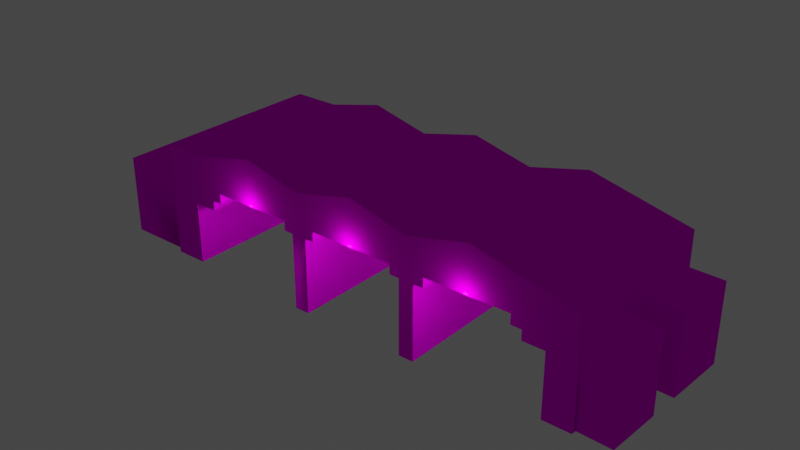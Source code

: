 # Source: object.blend  (saved by Blender 2.82.7; exported with 4.5.12 LTS)
import bpy
from mathutils import Matrix  # noqa: F401  (used for matrix-valued properties, if any)

bpy.ops.wm.read_factory_settings(use_empty=True)
scene = bpy.context.scene
scene.name = 'Scene'

# ---- collections
col_collection = bpy.data.collections.new('Collection'); scene.collection.children.link(col_collection)

# ---- images (referenced by path relative to the original .blend; pixels are not part of the script)
import os
ASSET_DIR = os.environ.get("B2B_ASSET_DIR", "")  # directory of the original .blend (textures are referenced by path, not embedded)
HERE = os.path.dirname(os.path.abspath(__file__))  # packed textures are extracted next to this script under _unpacked/

def load_image(name, relpath, width, height, colorspace="sRGB"):
    """Load a texture the original file referenced (path relative to the .blend, or extracted next to this script)."""
    p = next((c for c in (os.path.join(HERE, relpath), os.path.join(ASSET_DIR, relpath)) if relpath and os.path.exists(c)), "")
    if p:
        img = bpy.data.images.load(p, check_existing=True)
        img.name = name
    else:  # same state as the original file: an image datablock whose file is absent (Cycles renders it pink)
        img = bpy.data.images.new(name, width, height)
        img.source = "FILE"
        img.filepath = "//" + (relpath or name)
    img.colorspace_settings.name = colorspace
    return img
img_ktlhtoll_dds = load_image('KTLHtoll.dds', 'KTLHtoll.dds', 1024, 1024, 'sRGB')

# ---- materials (node trees are filled in below, after node groups)
mat_default_010 = bpy.data.materials.new('Default.010')
mat_default_010.use_transparent_shadow = False
mat_default_010.diffuse_color = (1.0, 1.0, 1.0, 1.0)
mat_default_010.roughness = 0.0
mat_default_010.specular_intensity = 0.0

# ---- node groups
ng_auto_smooth = bpy.data.node_groups.new('Auto Smooth', 'GeometryNodeTree')
_s = ng_auto_smooth.interface.new_socket(name='Geometry', in_out='OUTPUT', socket_type='NodeSocketGeometry')
_s = ng_auto_smooth.interface.new_socket(name='Geometry', in_out='INPUT', socket_type='NodeSocketGeometry')
_s = ng_auto_smooth.interface.new_socket(name='Angle', in_out='INPUT', socket_type='NodeSocketFloat')
_s.subtype = 'ANGLE'
_s.min_value = 0.0
_s.max_value = 3.142
ng_auto_smooth.is_modifier = True
_N = ng_auto_smooth.nodes; _L = ng_auto_smooth.links
n0 = _N.new('NodeGroupOutput'); n0.name = 'Group Output'; n0.location = (480, -100)
n1 = _N.new('NodeGroupInput'); n1.name = 'Group Input'; n1.location = (-420, -300)
n2 = _N.new('NodeGroupInput'); n2.name = 'Group Input.001'; n2.location = (-60, -100)
n3 = _N.new('GeometryNodeSetShadeSmooth'); n3.name = 'Set Shade Smooth'; n3.location = (120, -100)
n3.domain = 'EDGE'
n4 = _N.new('GeometryNodeSetShadeSmooth'); n4.name = 'Set Shade Smooth.001'; n4.location = (300, -100)
n5 = _N.new('GeometryNodeInputMeshEdgeAngle'); n5.name = 'Edge Angle'; n5.location = (-420, -220)
n6 = _N.new('GeometryNodeInputEdgeSmooth'); n6.name = 'Is Edge Smooth'; n6.location = (-60, -160)
n7 = _N.new('GeometryNodeInputShadeSmooth'); n7.name = 'Is Face Smooth'; n7.location = (-240, -340)
n8 = _N.new('FunctionNodeBooleanMath'); n8.name = 'Boolean Math'; n8.location = (-60, -220)
n9 = _N.new('FunctionNodeCompare'); n9.name = 'Compare'; n9.location = (-240, -180)
n9.operation = 'LESS_EQUAL'
_L.new(n5.outputs[0], n9.inputs[0])
_L.new(n4.outputs[0], n0.inputs[0])
_L.new(n1.outputs[1], n9.inputs[1])
_L.new(n9.outputs[0], n8.inputs[0])
_L.new(n7.outputs[0], n8.inputs[1])
_L.new(n2.outputs[0], n3.inputs[0])
_L.new(n6.outputs[0], n3.inputs[1])
_L.new(n3.outputs[0], n4.inputs[0])
_L.new(n8.outputs[0], n3.inputs[2])
n0.is_active_output = True

# ---- material node trees
mat_default_010.use_nodes = True; mat_default_010.node_tree.nodes.clear()
_N = mat_default_010.node_tree.nodes; _L = mat_default_010.node_tree.links
n0 = _N.new('ShaderNodeOutputMaterial'); n0.name = 'Material Output'; n0.location = (300, 300)
n1 = _N.new('ShaderNodeBsdfPrincipled'); n1.name = 'Principled BSDF'; n1.location = (10, 300)
n1.distribution = 'GGX'
n1.subsurface_method = 'BURLEY'
n1.inputs[3].default_value = 1.45
n1.inputs[13].default_value = 0.0
n1.inputs[27].default_value = (0.0, 0.0, 0.0, 1.0)
n1.inputs[28].default_value = 1.0
n2 = _N.new('ShaderNodeTexImage'); n2.name = 'Image Texture'; n2.location = (0, 0)
n2.image = img_ktlhtoll_dds
_L.new(n1.outputs[0], n0.inputs[0])
_L.new(n2.outputs[0], n1.inputs[0])
n0.is_active_output = True

# ---- world
world_world = bpy.data.worlds.new('World'); scene.world = world_world
world_world.use_nodes = True; world_world.node_tree.nodes.clear()
_N = world_world.node_tree.nodes; _L = world_world.node_tree.links
n0 = _N.new('ShaderNodeOutputWorld'); n0.name = 'World Output'; n0.location = (300, 300)
n1 = _N.new('ShaderNodeBackground'); n1.name = 'Background'; n1.location = (10, 300)
n1.inputs[0].default_value = (0.05088, 0.05088, 0.05088, 1.0)
_L.new(n1.outputs[0], n0.inputs[0])
n0.is_active_output = True
world_world.color = (0.05088, 0.05088, 0.05088)
world_world.use_sun_shadow = False
world_world.sun_shadow_jitter_overblur = 0.0

# ---- lights
light_light_name_amb_street_light3_005 = bpy.data.lights.new('light_name=amb_street_light3.005', 'POINT')
light_light_name_amb_street_light3_005.transmission_factor = 0.0
light_light_name_amb_street_light3_005.energy = 200.0
light_light_name_amb_street_light3_005.shadow_soft_size = 0.25
light_light_name_amb_street_light3_005.shadow_maximum_resolution = 0.006
light_light_name_amb_street_light3_005.use_absolute_resolution = True
light_light_name_amb_street_light3_006 = bpy.data.lights.new('light_name=amb_street_light3.006', 'POINT')
light_light_name_amb_street_light3_006.transmission_factor = 0.0
light_light_name_amb_street_light3_006.energy = 200.0
light_light_name_amb_street_light3_006.shadow_soft_size = 0.25
light_light_name_amb_street_light3_006.shadow_maximum_resolution = 0.006
light_light_name_amb_street_light3_006.use_absolute_resolution = True
light_light_name_amb_street_light3_007 = bpy.data.lights.new('light_name=amb_street_light3.007', 'POINT')
light_light_name_amb_street_light3_007.transmission_factor = 0.0
light_light_name_amb_street_light3_007.energy = 200.0
light_light_name_amb_street_light3_007.shadow_soft_size = 0.25
light_light_name_amb_street_light3_007.shadow_maximum_resolution = 0.006
light_light_name_amb_street_light3_007.use_absolute_resolution = True
light_light_name_amb_street_light3_008 = bpy.data.lights.new('light_name=amb_street_light3.008', 'POINT')
light_light_name_amb_street_light3_008.transmission_factor = 0.0
light_light_name_amb_street_light3_008.energy = 200.0
light_light_name_amb_street_light3_008.shadow_soft_size = 0.25
light_light_name_amb_street_light3_008.shadow_maximum_resolution = 0.006
light_light_name_amb_street_light3_008.use_absolute_resolution = True
light_light_name_amb_street_light3_009 = bpy.data.lights.new('light_name=amb_street_light3.009', 'POINT')
light_light_name_amb_street_light3_009.transmission_factor = 0.0
light_light_name_amb_street_light3_009.energy = 200.0
light_light_name_amb_street_light3_009.shadow_soft_size = 0.25
light_light_name_amb_street_light3_009.shadow_maximum_resolution = 0.006
light_light_name_amb_street_light3_009.use_absolute_resolution = True
light_light_name_amb_street_light3_010 = bpy.data.lights.new('light_name=amb_street_light3.010', 'POINT')
light_light_name_amb_street_light3_010.transmission_factor = 0.0
light_light_name_amb_street_light3_010.energy = 200.0
light_light_name_amb_street_light3_010.shadow_soft_size = 0.25
light_light_name_amb_street_light3_010.shadow_maximum_resolution = 0.006
light_light_name_amb_street_light3_010.use_absolute_resolution = True

# ---- meshes
me_poly_os_0_001 = bpy.data.meshes.new('poly_os=0.001')
me_poly_os_0_001.from_pydata([(4.419, -3.19, 4.101), (-2.228, -3.09, 4.374), (-1.479, 0.4655, 4.343), (-6.746, 0.4655, 4.559), (3.203, 0.4655, 4.151), (-2.692, 0.9508, 4.393), (-7.24, 0.4655, 4.579), (13.65, -3.09, 3.548), (11.74, 0.7899, 3.548), (11.74, 0.7899, 0.8005), (12.0, -3.09, 0.8005), (11.99, -3.09, 3.548), (12.0, -3.09, 3.791), (11.74, -3.09, 3.548), (11.88, -3.09, 0.8005), (11.74, -3.09, 0.8005), (10.28, -3.09, -4.636), (10.69, -3.09, -3.881), (13.65, 0.7899, -3.881), (10.69, 0.7899, -3.881), (11.68, -3.09, -3.881), (10.69, -3.09, -0.7284), (10.69, 0.7899, -0.7284), (9.565, 0.4655, 3.89), (-1.875, 2.496, 4.359), (4.052, 2.487, 4.116), (9.565, 0.9865, 3.89), (-10.34, 2.524, -3.791), (-10.01, 0.7999, 4.433), (-8.743, -3.09, -3.856), (-8.396, -0.0199, 4.627), (-8.743, -0.0199, -3.856), (-7.24, -0.0199, 4.579), (-7.587, -0.0199, -3.904), (-7.094, 0.4655, -3.924), (-7.094, 0.9508, -3.924), (-3.04, 0.9508, -4.09), (-6.746, 0.9508, 4.559), (-2.575, 0.4655, -4.109), (-2.228, 0.4655, 4.374), (-2.692, 0.4655, 4.393), (-1.827, -3.21, -4.14), (-1.479, -3.21, 4.343), (-2.228, -3.21, 4.374), (-1.827, 0.4655, -4.14), (-1.479, -3.09, 4.343), (-1.016, 0.4655, 4.324), (-1.364, 0.4655, -4.159), (3.203, 0.9508, 4.151), (-1.016, 0.9508, 4.324), (-1.364, 0.9508, -4.159), (2.856, 0.4655, -4.332), (3.336, 0.4655, -4.351), (3.683, 0.4655, 4.132), (3.336, -3.19, -4.351), (3.683, -3.19, 4.132), (4.419, 0.4655, 4.101), (4.582, 0.4655, -4.403), (4.93, 0.4655, 4.08), (4.582, 0.9508, -4.403), (9.043, 0.9508, 3.912), (8.695, 0.9508, -4.571), (4.93, 0.9508, 4.08), (9.043, 0.4655, 3.912), (9.217, 0.4655, -4.593), (8.695, 0.4655, -4.571), (9.565, -0.0199, 3.89), (9.217, -0.0199, -4.593), (10.28, -0.0199, -4.636), (10.63, -0.0199, 3.847), (10.63, -3.09, 3.847), (11.81, -3.09, -0.7284), (11.65, -3.09, -4.692), (12.0, 2.032, 3.791), (11.65, 2.032, -4.692), (7.056, 3.21, 3.993), (0.7643, 3.21, -4.246), (3.704, 2.487, -4.366), (1.112, 3.21, 4.237), (-2.222, 2.496, -4.124), (-7.643, 2.524, 4.596), (-4.745, 3.21, 4.477), (-5.093, 3.21, -4.006), (-7.99, 2.524, -3.887), (-9.996, 2.524, 4.692), (-10.33, -3.09, -3.452), (-10.01, -3.09, 4.433), (-10.33, 0.7999, -3.452), (-10.34, -3.09, -3.791), (4.071, -3.19, -4.382), (2.856, 0.9508, -4.332), (6.709, 3.21, -4.49), (-7.587, 0.4655, -3.904), (-2.575, -3.21, -4.109), (-3.04, 0.4655, -4.09), (4.071, 0.4655, -4.382), (-8.396, -3.09, 4.627), (-8.396, 0.9865, 4.627), (-9.996, -3.09, 4.692), (13.65, 0.7899, 0.8005), (13.65, -3.09, 0.8005), (13.65, 0.7899, 3.548), (13.65, -3.09, -0.7284), (13.65, -3.09, -3.881), (13.65, 0.7899, -0.7284), (-13.32, -3.09, 4.569), (-13.32, 0.7999, 4.569), (-13.65, 0.7999, -3.316), (-13.65, -3.09, -3.316)], [], [(76, 78, 25, 77), (63, 60, 61, 65), (9, 99, 100, 10, 15), (65, 64, 23, 63), (20, 72, 74, 73, 12, 11, 14, 71), (69, 68, 16, 70), (45, 2, 46, 49, 48, 4, 53, 55, 0, 56, 58, 62, 60, 63, 23, 26, 97, 30, 32, 6, 3, 37, 5, 40, 39, 1), (51, 52, 53, 4), (7, 101, 8, 13, 11), (92, 34, 3, 6), (31, 33, 32, 30), (95, 57, 58, 56), (14, 15, 10), (61, 60, 62, 59), (44, 47, 46, 2), (35, 36, 5, 37), (19, 18, 103, 17), (20, 17, 103), (71, 102, 21), (27, 84, 80, 83), (102, 103, 18, 104), (97, 26, 23, 66, 69, 70, 12, 73, 75, 25, 78, 24, 81, 80, 84, 98, 96, 30), (3, 34, 35, 37), (23, 64, 67, 66), (96, 29, 31, 30), (106, 107, 108, 105), (8, 101, 99, 9), (48, 90, 51, 4), (5, 36, 94, 40), (1, 39, 43), (50, 90, 48, 49), (38, 93, 43, 39), (94, 38, 39, 40), (45, 42, 41, 44, 2), (46, 47, 50, 49), (100, 99, 101, 7), (107, 106, 28, 87), (89, 95, 56, 0), (58, 57, 59, 62), (67, 68, 69, 66), (104, 22, 21, 102), (42, 45, 1, 43), (22, 104, 18, 19), (77, 25, 75, 91), (79, 24, 78, 76), (73, 74, 91, 75), (108, 107, 87, 85), (90, 59, 57, 95, 89, 54, 52, 51), (83, 80, 81, 82), (82, 81, 24, 79), (32, 33, 92, 6), (86, 28, 106, 105), (98, 84, 27, 88, 85, 86), (53, 52, 54, 55), (36, 50, 47, 44, 41, 93, 38, 94), (83, 82, 79, 76, 77, 91, 74, 72, 16, 68, 67, 64, 65, 61, 59, 90, 50, 36, 35, 34, 92, 33, 31, 29, 88, 27)])
me_poly_os_0_001.polygons.foreach_set('use_smooth', [True] * 56)
_uv = me_poly_os_0_001.uv_layers.new(name='UVMap')
_uv.uv.foreach_set('vector', [0.5186, 0.6297, 0.5187, 0.7319, 0.5542, 0.7319, 0.5541, 0.6297, 0.5941, 0.6317, 0.5941, 0.6317, 0.5943, 0.7297, 0.5943, 0.7297, 0.3171, 0.4854, 0.2657, 0.4854, 0.2657, 0.381, 0.3101, 0.381, 0.3171, 0.381, 0.5943, 0.7297, 0.6003, 0.7297, 0.6001, 0.6316, 0.5941, 0.6317, 0.5089, 0.6332, 0.494, 0.6332, 0.494, 0.7271, 0.6497, 0.7271, 0.6497, 0.6332, 0.6453, 0.6332, 0.5948, 0.6332, 0.5667, 0.6332, 0.4064, 0.4889, 0.7328, 0.4889, 0.7328, 0.3709, 0.4064, 0.3709, 0.4389, 0.7469, 0.4384, 0.884, 0.4563, 0.884, 0.4563, 0.9026, 0.6187, 0.9032, 0.6187, 0.8846, 0.6373, 0.8846, 0.6378, 0.7475, 0.6659, 0.7477, 0.6659, 0.8847, 0.6853, 0.8847, 0.6853, 0.9033, 0.8438, 0.9036, 0.8437, 0.885, 0.864, 0.8854, 0.864, 0.9052, 0.1719, 0.9031, 0.1718, 0.8647, 0.2165, 0.8649, 0.2162, 0.8835, 0.2352, 0.8835, 0.2352, 0.9021, 0.3917, 0.9025, 0.3917, 0.8839, 0.4095, 0.8839, 0.41, 0.7472, 0.5268, 0.7299, 0.5323, 0.7298, 0.5321, 0.6318, 0.5266, 0.6318, 0.3911, 0.38, 0.3911, 0.4836, 0.34, 0.4836, 0.34, 0.38, 0.3467, 0.38, 0.406, 0.7301, 0.4117, 0.7301, 0.4115, 0.632, 0.4058, 0.632, 0.3927, 0.7301, 0.406, 0.7301, 0.4058, 0.632, 0.3925, 0.632, 0.5408, 0.7298, 0.5467, 0.7298, 0.5465, 0.6317, 0.5406, 0.6318, 0.3134, 0.381, 0.3171, 0.381, 0.3101, 0.381, 0.5943, 0.7297, 0.5941, 0.6317, 0.5465, 0.6317, 0.5467, 0.7298, 0.4726, 0.73, 0.478, 0.7299, 0.4778, 0.6319, 0.4724, 0.6319, 0.4117, 0.7301, 0.4586, 0.73, 0.4584, 0.6319, 0.4115, 0.632, 0.3454, 0.4854, 0.2657, 0.4854, 0.2657, 0.381, 0.3454, 0.381, 0.3186, 0.381, 0.3454, 0.381, 0.2657, 0.381, 0.1316, 0.381, 0.1809, 0.381, 0.1013, 0.381, 0.3848, 0.6298, 0.3849, 0.7321, 0.4132, 0.732, 0.4131, 0.6298, 0.1809, 0.381, 0.2657, 0.381, 0.2657, 0.4854, 0.1809, 0.4854, 0.1684, 0.9078, 0.8595, 0.9078, 0.8595, 0.8877, 0.8595, 0.8691, 0.9006, 0.8691, 0.9006, 0.751, 0.9532, 0.751, 0.9532, 0.948, 0.763, 0.9932, 0.6474, 0.9655, 0.5343, 0.9932, 0.4193, 0.9658, 0.3089, 0.9932, 0.1974, 0.9669, 0.1068, 0.9669, 0.1068, 0.751, 0.1684, 0.751, 0.1684, 0.8691, 0.4115, 0.632, 0.4117, 0.7301, 0.4117, 0.7301, 0.4115, 0.632, 0.6001, 0.6316, 0.6003, 0.7297, 0.6003, 0.7297, 0.6001, 0.6316, 0.6374, 0.3709, 0.311, 0.3709, 0.311, 0.4889, 0.6374, 0.4889, 1.119, 0.4857, 0.9067, 0.4857, 0.9067, 0.381, 1.119, 0.381, 0.0584, 0.6562, 0.0587, 0.6442, 0.076, 0.6446, 0.0757, 0.6566, 0.5266, 0.6318, 0.5268, 0.7299, 0.5268, 0.7299, 0.5266, 0.6318, 0.4584, 0.6319, 0.4586, 0.73, 0.4586, 0.73, 0.4584, 0.6319, 0.4932, 0.7522, 0.4932, 0.8889, 0.4932, 0.7476, 0.478, 0.7299, 0.5268, 0.7299, 0.5266, 0.6318, 0.4778, 0.6319, 0.7242, 0.8889, 0.7242, 0.7522, 0.3978, 0.7484, 0.3978, 0.8889, 0.4586, 0.73, 0.464, 0.73, 0.4638, 0.6319, 0.4584, 0.6319, 0.7242, 0.7522, 0.7242, 0.7476, 0.3978, 0.7476, 0.3978, 0.8889, 0.7242, 0.8889, 0.4778, 0.6319, 0.478, 0.7299, 0.478, 0.7299, 0.4778, 0.6319, 0.2657, 0.381, 0.2657, 0.4854, 0.1918, 0.4854, 0.1918, 0.381, 0.1192, 0.6459, 0.0697, 0.6467, 0.07, 0.6675, 0.1196, 0.6668, 0.3978, 0.7484, 0.3978, 0.8889, 0.7242, 0.8889, 0.7242, 0.7522, 0.5465, 0.6317, 0.5467, 0.7298, 0.5467, 0.7298, 0.5465, 0.6317, 0.6003, 0.7297, 0.6126, 0.7297, 0.6125, 0.6316, 0.6001, 0.6316, 0.1809, 0.4854, 0.1013, 0.4854, 0.1013, 0.381, 0.1809, 0.381, 0.0491, 0.6572, 0.0491, 0.6583, 0.0418, 0.6582, 0.0418, 0.657, 0.1062, 0.6783, 0.1067, 0.6597, 0.1265, 0.6602, 0.126, 0.6788, 0.5541, 0.6297, 0.5542, 0.7319, 0.5904, 0.7319, 0.5903, 0.6296, 0.4826, 0.6297, 0.4827, 0.732, 0.5187, 0.7319, 0.5186, 0.6297, 0.65, 0.7318, 0.6499, 0.6296, 0.5903, 0.6296, 0.5904, 0.7319, 0.9067, 0.381, 0.9067, 0.4857, 0.8173, 0.4857, 0.8173, 0.381, 0.4531, 0.9039, 0.3942, 0.9039, 0.3942, 0.8873, 0.4116, 0.8873, 0.4116, 0.7626, 0.4368, 0.7626, 0.4368, 0.8873, 0.4531, 0.8873, 0.4131, 0.6298, 0.4132, 0.732, 0.4481, 0.732, 0.4481, 0.6298, 0.4481, 0.6298, 0.4481, 0.732, 0.4827, 0.732, 0.4826, 0.6297, 0.4058, 0.632, 0.406, 0.7301, 0.406, 0.7301, 0.4058, 0.632, 0.2083, 0.381, 0.2083, 0.4857, 0.119, 0.4857, 0.119, 0.381, 0.6116, 0.7266, 0.6116, 0.6341, 0.4717, 0.6341, 0.4717, 0.7266, 0.4773, 0.7266, 0.6073, 0.7266, 0.3978, 0.8889, 0.7242, 0.8889, 0.7242, 0.7522, 0.3978, 0.7484, 0.4529, 0.9039, 0.3956, 0.9039, 0.3956, 0.8873, 0.4114, 0.8873, 0.4114, 0.7619, 0.437, 0.7619, 0.437, 0.8873, 0.4529, 0.8873, 0.1848, 0.694, 0.1678, 0.702, 0.1492, 0.7014, 0.1318, 0.7096, 0.1127, 0.709, 0.0952, 0.7174, 0.0633, 0.7165, 0.0566, 0.6851, 0.065, 0.6833, 0.069, 0.7022, 0.0756, 0.7008, 0.0762, 0.7038, 0.0794, 0.7031, 0.08, 0.7061, 0.1053, 0.7007, 0.116, 0.6985, 0.1419, 0.693, 0.1523, 0.6908, 0.1772, 0.6855, 0.1766, 0.6825, 0.1796, 0.6819, 0.179, 0.6789, 0.1861, 0.6774, 0.1821, 0.6585, 0.1919, 0.6565, 0.1992, 0.691])
me_poly_os_0_001.materials.append(mat_default_010)
me_poly_os_0_001.use_remesh_fix_poles = True
me_poly_os_0_001.use_remesh_preserve_attributes = False
me_poly_os_0_001.use_mirror_vertex_groups = False
me_poly_os_0_001.update()

# ---- objects
ob_ktlhtoll_obj = bpy.data.objects.new('KTLHtoll.obj', None)
ob_default_lod = bpy.data.objects.new('Default LOD', None)
ob_amb_street_light3 = bpy.data.objects.new('amb_street_light3', light_light_name_amb_street_light3_005)
ob_amb_street_light3_001 = bpy.data.objects.new('amb_street_light3.001', light_light_name_amb_street_light3_006)
ob_amb_street_light3_002 = bpy.data.objects.new('amb_street_light3.002', light_light_name_amb_street_light3_007)
ob_amb_street_light3_003 = bpy.data.objects.new('amb_street_light3.003', light_light_name_amb_street_light3_008)
ob_amb_street_light3_004 = bpy.data.objects.new('amb_street_light3.004', light_light_name_amb_street_light3_009)
ob_amb_street_light3_005 = bpy.data.objects.new('amb_street_light3.005', light_light_name_amb_street_light3_010)
ob_poly_os_0_hard__blend_yes = bpy.data.objects.new('POLY_OS=0 HARD= BLEND=yes', me_poly_os_0_001)

# ---- transforms, parenting, visibility, modifiers, constraints
ob_ktlhtoll_obj.location = (0.0, 0.0, 0.0)
ob_ktlhtoll_obj.rotation_euler = (1.571, -0.0, 0.0)
ob_ktlhtoll_obj.empty_display_size = 0.01
ob_ktlhtoll_obj.lineart.crease_threshold = 0.0
ob_default_lod.parent = ob_ktlhtoll_obj
ob_default_lod.location = (0.0, 0.0, 0.0)
ob_default_lod.empty_display_size = 0.01
ob_default_lod.lineart.crease_threshold = 0.0
ob_amb_street_light3.parent = ob_default_lod
ob_amb_street_light3.location = (-4.907, 4.041, 4.27)
ob_amb_street_light3.rotation_euler = (-1.496e-10, -0.04284, 6.983e-09)
ob_amb_street_light3.lineart.crease_threshold = 0.0
ob_amb_street_light3_001.parent = ob_default_lod
ob_amb_street_light3_001.location = (0.9112, 4.041, 4.281)
ob_amb_street_light3_001.rotation_euler = (-1.496e-10, -0.04284, 6.983e-09)
ob_amb_street_light3_001.lineart.crease_threshold = 0.0
ob_amb_street_light3_002.parent = ob_default_lod
ob_amb_street_light3_002.location = (6.809, 4.041, 4.292)
ob_amb_street_light3_002.rotation_euler = (-1.496e-10, -0.04284, 6.983e-09)
ob_amb_street_light3_002.lineart.crease_threshold = 0.0
ob_amb_street_light3_003.parent = ob_default_lod
ob_amb_street_light3_003.location = (-4.891, 4.041, -4.22)
ob_amb_street_light3_003.rotation_euler = (-1.496e-10, -0.04284, 6.983e-09)
ob_amb_street_light3_003.lineart.crease_threshold = 0.0
ob_amb_street_light3_004.parent = ob_default_lod
ob_amb_street_light3_004.location = (0.9271, 4.041, -4.209)
ob_amb_street_light3_004.rotation_euler = (-1.496e-10, -0.04284, 6.983e-09)
ob_amb_street_light3_004.lineart.crease_threshold = 0.0
ob_amb_street_light3_005.parent = ob_default_lod
ob_amb_street_light3_005.location = (6.825, 4.041, -4.198)
ob_amb_street_light3_005.rotation_euler = (-1.496e-10, -0.04284, 6.983e-09)
ob_amb_street_light3_005.lineart.crease_threshold = 0.0
ob_poly_os_0_hard__blend_yes.parent = ob_default_lod
ob_poly_os_0_hard__blend_yes.location = (-1.719e-07, 3.09, -6.211e-07)
ob_poly_os_0_hard__blend_yes.rotation_euler = (-1.496e-10, -0.04284, 6.983e-09)
ob_poly_os_0_hard__blend_yes.show_transparent = True
ob_poly_os_0_hard__blend_yes.lineart.crease_threshold = 0.0
_m = ob_poly_os_0_hard__blend_yes.modifiers.new('Auto Smooth', 'NODES')
_m.node_group = ng_auto_smooth
_gi = [s.identifier for s in ng_auto_smooth.interface.items_tree if s.item_type == 'SOCKET' and s.in_out == 'INPUT']
_m[_gi[1]] = 0.7854  # Angle

# ---- collection membership
col_collection.objects.link(ob_ktlhtoll_obj)
col_collection.objects.link(ob_default_lod)
col_collection.objects.link(ob_amb_street_light3)
col_collection.objects.link(ob_amb_street_light3_001)
col_collection.objects.link(ob_amb_street_light3_002)
col_collection.objects.link(ob_amb_street_light3_003)
col_collection.objects.link(ob_amb_street_light3_004)
col_collection.objects.link(ob_amb_street_light3_005)
col_collection.objects.link(ob_poly_os_0_hard__blend_yes)

# ---- scene / render settings (as saved in the file)
scene.frame_start = 1; scene.frame_end = 250; scene.frame_set(1)
scene.render.engine = 'BLENDER_EEVEE_NEXT'
scene.cycles.use_denoising = False
scene.cycles.samples = 128
scene.cycles.sampling_pattern = 'TABULATED_SOBOL'
scene.cycles.use_adaptive_sampling = False
scene.cycles.use_light_tree = False
scene.view_settings.view_transform = 'Filmic'
bpy.context.view_layer.update()

# ---- added for rendering (the .blend has no active camera): camera
cam_auto = bpy.data.cameras.new('AutoCamera')
cam_auto.lens = 50.0
cam_auto.sensor_width = 36.0
cam_auto.clip_end = 1000.0
ob_auto_camera = bpy.data.objects.new('AutoCamera', cam_auto)
scene.collection.objects.link(ob_auto_camera)
ob_auto_camera.location = (28.0338, -33.6406, 25.5172)
ob_auto_camera.rotation_euler = (1.09748, -7.21219e-08, 0.694738)
scene.camera = ob_auto_camera
bpy.context.view_layer.update()
